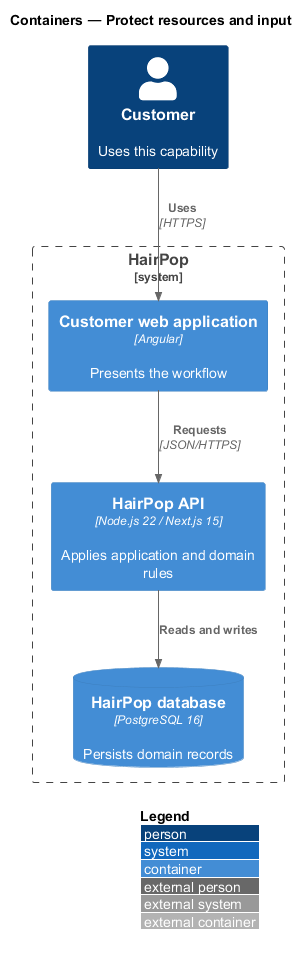

The diagram above was rendered by PlantUML. Its source (embedded in the PNG):
@startuml
!include <C4/C4_Container>
LAYOUT_WITH_LEGEND()
title Containers — Protect resources and input
Person(person, "Customer", "Uses this capability")
System_Boundary(hairpop, "HairPop") {
  Container(web, "Customer web application", "Angular", "Presents the workflow")
  Container(api, "HairPop API", "Node.js 22 / Next.js 15", "Applies application and domain rules")
  ContainerDb(db, "HairPop database", "PostgreSQL 16", "Persists domain records")
}
Rel(person, web, "Uses", "HTTPS")
Rel(web, api, "Requests", "JSON/HTTPS")
Rel(api, db, "Reads and writes")
@enduml